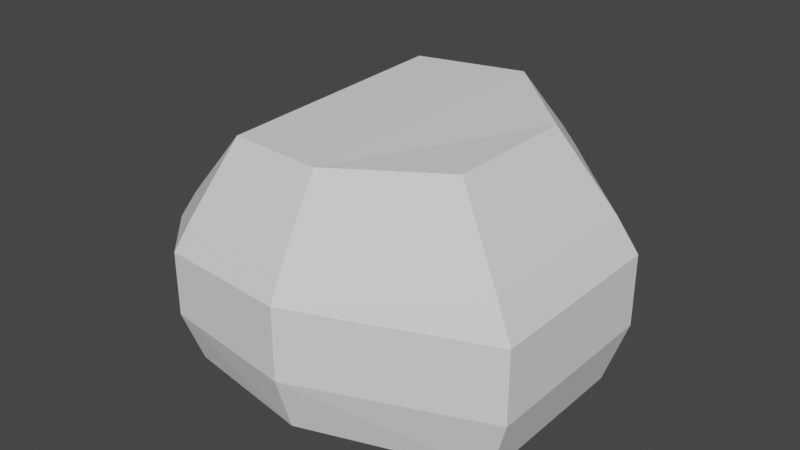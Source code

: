 # Source: Crystal7.blend  (saved by Blender 2.91.10; exported with 4.5.12 LTS)
import bpy
from mathutils import Matrix  # noqa: F401  (used for matrix-valued properties, if any)

bpy.ops.wm.read_factory_settings(use_empty=True)
scene = bpy.context.scene
scene.name = 'Scene'

# ---- world
world_world = bpy.data.worlds.new('World'); scene.world = world_world
world_world.use_nodes = True; world_world.node_tree.nodes.clear()
_N = world_world.node_tree.nodes; _L = world_world.node_tree.links
n0 = _N.new('ShaderNodeOutputWorld'); n0.name = 'World Output'; n0.location = (300, 300)
n1 = _N.new('ShaderNodeBackground'); n1.name = 'Background'; n1.location = (10, 300)
n1.inputs[0].default_value = (0.05088, 0.05088, 0.05088, 1.0)
_L.new(n1.outputs[0], n0.inputs[0])
n0.is_active_output = True
world_world.color = (0.05088, 0.05088, 0.05088)
world_world.use_sun_shadow = False
world_world.sun_shadow_jitter_overblur = 0.0

# ---- meshes
me_cube_005 = bpy.data.meshes.new('Cube.005')
me_cube_005.from_pydata([(-1.098, -0.7431, -0.6184), (-1.08, -0.8423, 0.4859), (-1.02, 1.202, -0.7151), (-1.0, 1.313, 0.5201), (-0.3359, -0.3319, -0.8217), (-0.2355, -0.3765, 0.3493), (-0.3359, 0.5768, -0.8217), (-0.2355, 0.6215, 0.3493), (-2.286, 0.6339, -0.5753), (-2.209, -0.2352, -0.4934), (-2.287, -0.2968, 0.1614), (-2.374, 0.7028, 0.1572), (-1.783, 1.21, 0.4589), (-1.78, -0.7503, 0.4312), (-1.75, -0.6574, -0.5674), (-1.749, 1.106, -0.6581), (-1.105, -0.7518, 0.6972), (-1.028, 1.212, 0.7565), (-0.3369, 0.5808, 0.653), (-0.3369, -0.3358, 0.653), (-2.225, -0.2406, 0.3931), (-2.304, 0.64, 0.4164), (-1.762, 1.115, 0.6991), (-1.761, -0.6656, 0.6459), (-1.159, -0.4894, 1.277), (-1.089, 0.9183, 1.354), (-0.6087, 0.4627, 1.332), (-0.6087, -0.2178, 1.332), (-2.024, -0.07763, 0.8314), (-2.079, 0.4577, 0.8789), (-1.68, 0.8406, 1.308), (-1.687, -0.42, 1.236), (-1.08, -0.8423, -0.1242), (-1.0, 1.313, -0.1623), (-0.2355, 0.6215, -0.2832), (-0.2355, -0.3765, -0.2832), (-2.287, -0.2968, -0.1804), (-2.374, 0.7028, -0.2252), (-1.78, -0.7503, -0.1149), (-1.783, 1.21, -0.1519)], [], [(1, 5, 19, 16), (33, 3, 7, 34), (34, 7, 5, 35), (35, 5, 1, 32), (2, 6, 4, 0), (13, 1, 16, 23), (36, 10, 11, 37), (15, 14, 9, 8), (39, 15, 8, 37), (38, 13, 10, 36), (32, 1, 13, 38), (33, 2, 15, 39), (2, 0, 14, 15), (5, 7, 18, 19), (22, 21, 29, 30), (17, 22, 30, 25), (19, 18, 26, 27), (3, 12, 22, 17), (12, 11, 21, 22), (7, 3, 17, 18), (11, 10, 20, 21), (10, 13, 23, 20), (31, 30, 29, 28), (26, 25, 24, 27), (24, 25, 30, 31), (16, 19, 27, 24), (18, 17, 25, 26), (20, 23, 31, 28), (23, 16, 24, 31), (21, 20, 28, 29), (3, 33, 39, 12), (0, 32, 38, 14), (14, 38, 36, 9), (12, 39, 37, 11), (9, 36, 37, 8), (4, 35, 32, 0), (6, 34, 35, 4), (2, 33, 34, 6)])
_uv = me_cube_005.uv_layers.new(name='UVMap')
_uv.uv.foreach_set('vector', [0.625, 1.0, 0.625, 0.75, 0.625, 0.75, 0.625, 1.0, 0.4788, 0.25, 0.625, 0.25, 0.625, 0.5, 0.4788, 0.5, 0.4788, 0.5, 0.625, 0.5, 0.625, 0.75, 0.4788, 0.75, 0.4788, 0.75, 0.625, 0.75, 0.625, 1.0, 0.4788, 1.0, 0.125, 0.5, 0.375, 0.5, 0.375, 0.75, 0.125, 0.75, 0.625, 1.0, 0.625, 1.0, 0.625, 1.0, 0.625, 1.0, 0.4788, 0.0, 0.625, 0.0, 0.625, 0.25, 0.4788, 0.25, 0.125, 0.5, 0.125, 0.75, 0.125, 0.75, 0.125, 0.5, 0.4788, 0.25, 0.375, 0.25, 0.375, 0.25, 0.4788, 0.25, 0.4788, 1.0, 0.625, 1.0, 0.625, 1.0, 0.4788, 1.0, 0.4788, 1.0, 0.625, 1.0, 0.625, 1.0, 0.4788, 1.0, 0.4788, 0.25, 0.375, 0.25, 0.375, 0.25, 0.4788, 0.25, 0.125, 0.5, 0.125, 0.75, 0.125, 0.75, 0.125, 0.5, 0.625, 0.75, 0.625, 0.5, 0.625, 0.5, 0.625, 0.75, 0.625, 0.25, 0.625, 0.25, 0.625, 0.25, 0.625, 0.25, 0.625, 0.25, 0.625, 0.25, 0.625, 0.25, 0.625, 0.25, 0.625, 0.75, 0.625, 0.5, 0.625, 0.5, 0.625, 0.75, 0.625, 0.25, 0.625, 0.25, 0.625, 0.25, 0.625, 0.25, 0.625, 0.25, 0.625, 0.25, 0.625, 0.25, 0.625, 0.25, 0.625, 0.5, 0.625, 0.25, 0.625, 0.25, 0.625, 0.5, 0.625, 0.25, 0.625, 0.0, 0.625, 0.0, 0.625, 0.25, 0.625, 1.0, 0.625, 1.0, 0.625, 1.0, 0.625, 1.0, 0.875, 0.75, 0.875, 0.5, 0.875, 0.5, 0.875, 0.75, 0.625, 0.5, 0.875, 0.5, 0.875, 0.75, 0.625, 0.75, 0.875, 0.75, 0.875, 0.5, 0.875, 0.5, 0.875, 0.75, 0.625, 1.0, 0.625, 0.75, 0.625, 0.75, 0.625, 1.0, 0.625, 0.5, 0.625, 0.25, 0.625, 0.25, 0.625, 0.5, 0.625, 1.0, 0.625, 1.0, 0.625, 1.0, 0.625, 1.0, 0.625, 1.0, 0.625, 1.0, 0.625, 1.0, 0.625, 1.0, 0.625, 0.25, 0.625, 0.0, 0.625, 0.0, 0.625, 0.25, 0.625, 0.25, 0.4788, 0.25, 0.4788, 0.25, 0.625, 0.25, 0.375, 1.0, 0.4788, 1.0, 0.4788, 1.0, 0.375, 1.0, 0.375, 1.0, 0.4788, 1.0, 0.4788, 1.0, 0.375, 1.0, 0.625, 0.25, 0.4788, 0.25, 0.4788, 0.25, 0.625, 0.25, 0.375, 0.0, 0.4788, 0.0, 0.4788, 0.25, 0.375, 0.25, 0.375, 0.75, 0.4788, 0.75, 0.4788, 1.0, 0.375, 1.0, 0.375, 0.5, 0.4788, 0.5, 0.4788, 0.75, 0.375, 0.75, 0.375, 0.25, 0.4788, 0.25, 0.4788, 0.5, 0.375, 0.5])
me_cube_005.use_remesh_fix_poles = True
me_cube_005.use_remesh_preserve_attributes = False
me_cube_005.use_mirror_vertex_groups = False
me_cube_005.update()

# ---- objects
ob_cube_005 = bpy.data.objects.new('Cube.005', me_cube_005)

# ---- transforms, parenting, visibility, modifiers, constraints
ob_cube_005.location = (0.3825, -0.06629, -0.221)
ob_cube_005.scale = (0.1774, 0.1774, 0.1046)
ob_cube_005.lineart.crease_threshold = 0.0

# ---- collection membership
scene.collection.objects.link(ob_cube_005)

# ---- scene / render settings (as saved in the file)
scene.frame_start = 1; scene.frame_end = 250; scene.frame_set(1)
scene.render.engine = 'BLENDER_EEVEE_NEXT'
scene.cycles.use_denoising = False
scene.cycles.samples = 128
scene.cycles.sampling_pattern = 'TABULATED_SOBOL'
scene.cycles.use_adaptive_sampling = False
scene.cycles.use_light_tree = False
scene.view_settings.view_transform = 'Filmic'
bpy.context.view_layer.update()

# ---- added for rendering (the .blend has no active camera and no usable light): camera, sun
cam_auto = bpy.data.cameras.new('AutoCamera')
cam_auto.lens = 50.0
cam_auto.sensor_width = 36.0
cam_auto.clip_end = 1000.0
ob_auto_camera = bpy.data.objects.new('AutoCamera', cam_auto)
scene.collection.objects.link(ob_auto_camera)
ob_auto_camera.location = (0.692051, -0.673782, 0.239646)
ob_auto_camera.rotation_euler = (1.09748, -7.21219e-08, 0.694738)
scene.camera = ob_auto_camera
light_auto_sun = bpy.data.lights.new('AutoSun', 'SUN')
light_auto_sun.energy = 3.0
light_auto_sun.angle = 0.0523599
ob_auto_sun = bpy.data.objects.new('AutoSun', light_auto_sun)
scene.collection.objects.link(ob_auto_sun)
ob_auto_sun.rotation_euler = (0.872665, 0.174533, 0.523599)
bpy.context.view_layer.update()
